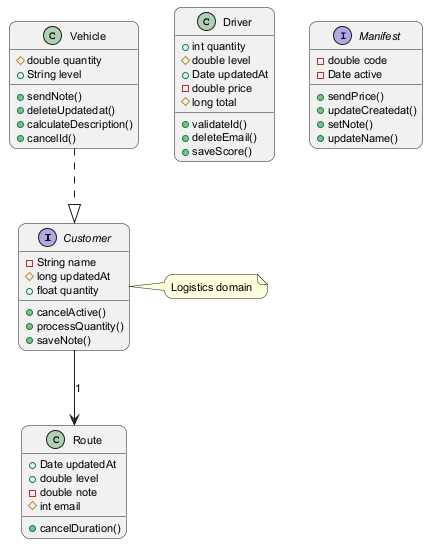

The diagram above was rendered by PlantUML. Its source (embedded in the PNG):
@startuml
skinparam backgroundColor #FFFFFF
skinparam roundCorner 15
skinparam defaultFontSize 11
interface Customer {
  -String name
  #long updatedAt
  +float quantity
  +cancelActive()
  +processQuantity()
  +saveNote()
}
class Vehicle {
  #double quantity
  +String level
  +sendNote()
  +deleteUpdatedat()
  +calculateDescription()
  +cancelId()
}
class Driver {
  +int quantity
  #double level
  +Date updatedAt
  -double price
  #long total
  +validateId()
  +deleteEmail()
  +saveScore()
}
class Route {
  +Date updatedAt
  +double level
  -double note
  #int email
  +cancelDuration()
}
interface Manifest {
  -double code
  -Date active
  +sendPrice()
  +updateCreatedat()
  +setNote()
  +updateName()
}
Customer --> Route : "1"
Vehicle ..|> Customer
note right of Customer : Logistics domain
@enduml